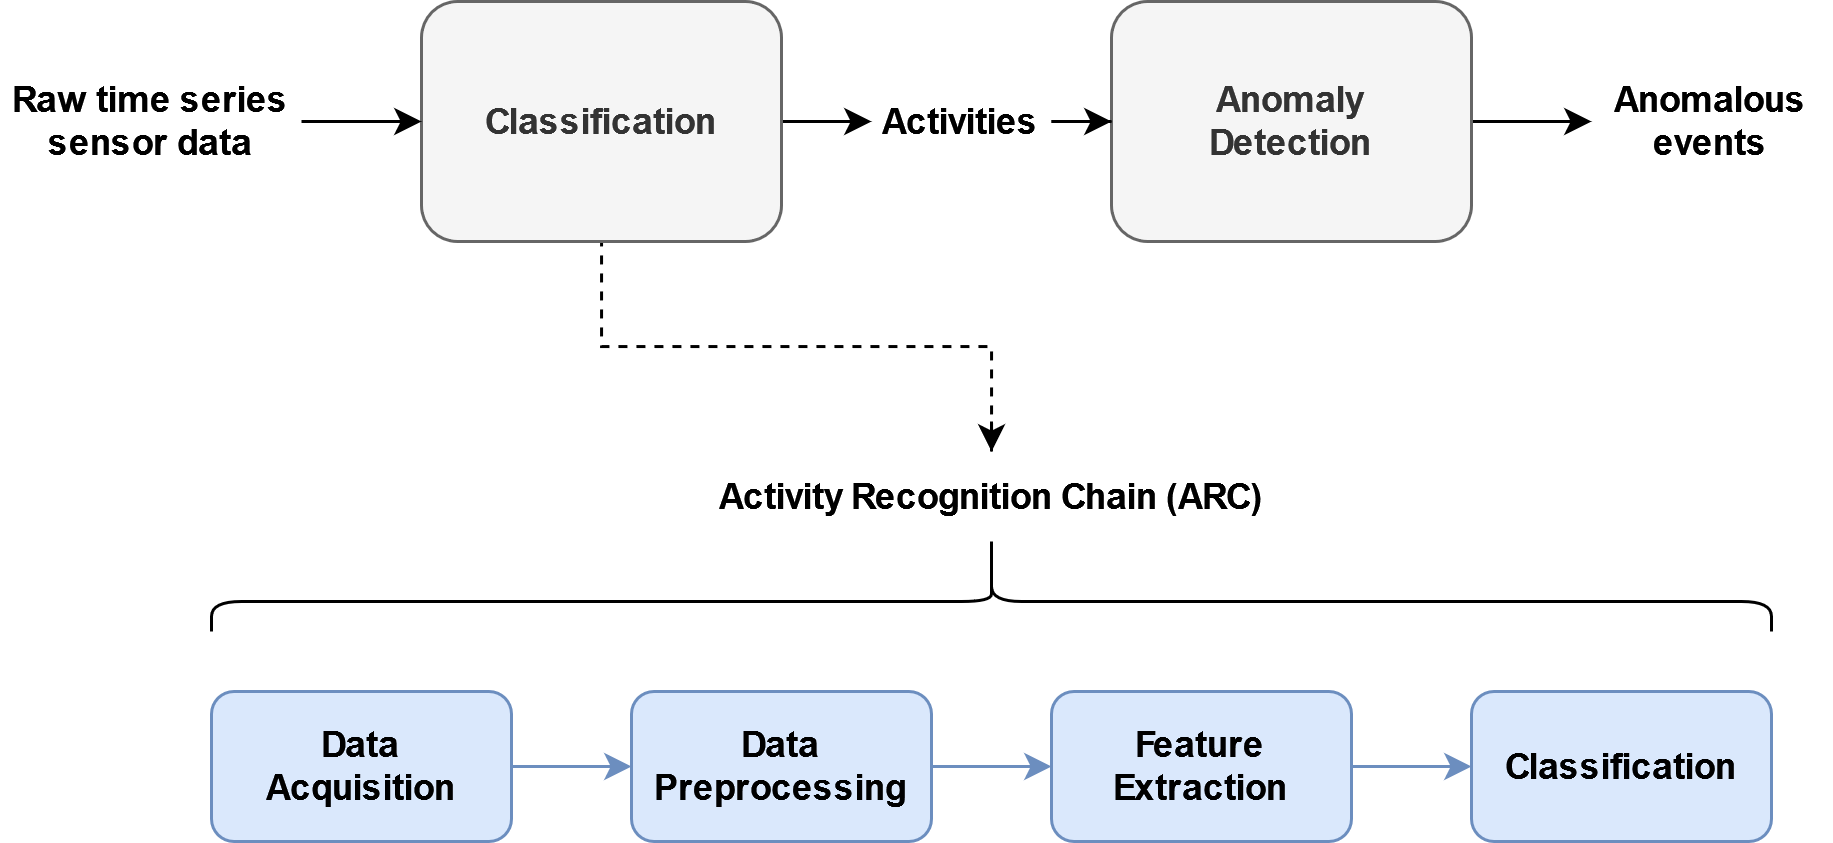

The diagram above was exported from draw.io. Its source (the exported page's mxGraphModel, read from the mxfile embedded in the PNG):
<mxGraphModel dx="289" dy="168" grid="1" gridSize="10" guides="1" tooltips="1" connect="1" arrows="1" fold="1" page="1" pageScale="1" pageWidth="827" pageHeight="1169" math="0" shadow="0">
  <root>
    <mxCell id="0" />
    <mxCell id="1" parent="0" />
    <mxCell id="ew6ZsXXypSdyWXc3al-Z-6" value="" style="edgeStyle=orthogonalEdgeStyle;rounded=0;orthogonalLoop=1;jettySize=auto;html=1;fillColor=#dae8fc;strokeColor=#6c8ebf;fontStyle=1" parent="1" source="ew6ZsXXypSdyWXc3al-Z-1" target="ew6ZsXXypSdyWXc3al-Z-2" edge="1">
      <mxGeometry relative="1" as="geometry" />
    </mxCell>
    <mxCell id="ew6ZsXXypSdyWXc3al-Z-1" value="&lt;div&gt;Data &lt;br&gt;&lt;/div&gt;&lt;div&gt;Acquisition&lt;/div&gt;" style="rounded=1;whiteSpace=wrap;html=1;fillColor=#dae8fc;strokeColor=#6c8ebf;fontStyle=1" parent="1" vertex="1">
      <mxGeometry x="180" y="270" width="100" height="50" as="geometry" />
    </mxCell>
    <mxCell id="ew6ZsXXypSdyWXc3al-Z-7" value="" style="edgeStyle=orthogonalEdgeStyle;rounded=0;orthogonalLoop=1;jettySize=auto;html=1;fillColor=#dae8fc;strokeColor=#6c8ebf;fontStyle=1" parent="1" source="ew6ZsXXypSdyWXc3al-Z-2" target="ew6ZsXXypSdyWXc3al-Z-3" edge="1">
      <mxGeometry relative="1" as="geometry" />
    </mxCell>
    <mxCell id="ew6ZsXXypSdyWXc3al-Z-2" value="&lt;div&gt;Data &lt;br&gt;&lt;/div&gt;&lt;div&gt;Preprocessing&lt;/div&gt;" style="rounded=1;whiteSpace=wrap;html=1;fillColor=#dae8fc;strokeColor=#6c8ebf;fontStyle=1" parent="1" vertex="1">
      <mxGeometry x="320" y="270" width="100" height="50" as="geometry" />
    </mxCell>
    <mxCell id="ew6ZsXXypSdyWXc3al-Z-8" value="" style="edgeStyle=orthogonalEdgeStyle;rounded=0;orthogonalLoop=1;jettySize=auto;html=1;fillColor=#dae8fc;strokeColor=#6c8ebf;fontStyle=1" parent="1" source="ew6ZsXXypSdyWXc3al-Z-3" target="ew6ZsXXypSdyWXc3al-Z-4" edge="1">
      <mxGeometry relative="1" as="geometry" />
    </mxCell>
    <mxCell id="ew6ZsXXypSdyWXc3al-Z-3" value="&lt;div&gt;Feature &lt;br&gt;&lt;/div&gt;&lt;div&gt;Extraction&lt;/div&gt;" style="rounded=1;whiteSpace=wrap;html=1;fillColor=#dae8fc;strokeColor=#6c8ebf;fontStyle=1" parent="1" vertex="1">
      <mxGeometry x="460" y="270" width="100" height="50" as="geometry" />
    </mxCell>
    <mxCell id="ew6ZsXXypSdyWXc3al-Z-4" value="Classification" style="rounded=1;whiteSpace=wrap;html=1;fillColor=#dae8fc;strokeColor=#6c8ebf;fontStyle=1" parent="1" vertex="1">
      <mxGeometry x="600" y="270" width="100" height="50" as="geometry" />
    </mxCell>
    <mxCell id="26--hZMdpes1O9Ble08R-15" style="edgeStyle=orthogonalEdgeStyle;rounded=0;orthogonalLoop=1;jettySize=auto;html=1;exitX=0.1;exitY=0.5;exitDx=0;exitDy=0;exitPerimeter=0;entryX=0.5;entryY=1;entryDx=0;entryDy=0;endArrow=none;endFill=0;" edge="1" parent="1" source="ew6ZsXXypSdyWXc3al-Z-10" target="ew6ZsXXypSdyWXc3al-Z-11">
      <mxGeometry relative="1" as="geometry" />
    </mxCell>
    <mxCell id="ew6ZsXXypSdyWXc3al-Z-10" value="" style="shape=curlyBracket;whiteSpace=wrap;html=1;rounded=1;labelPosition=left;verticalLabelPosition=middle;align=right;verticalAlign=middle;direction=south;fontStyle=1" parent="1" vertex="1">
      <mxGeometry x="180" y="230" width="520" height="20" as="geometry" />
    </mxCell>
    <mxCell id="26--hZMdpes1O9Ble08R-16" style="edgeStyle=orthogonalEdgeStyle;rounded=0;orthogonalLoop=1;jettySize=auto;html=1;entryX=0.5;entryY=1;entryDx=0;entryDy=0;endArrow=none;endFill=0;startArrow=classic;startFill=1;dashed=1;" edge="1" parent="1" source="ew6ZsXXypSdyWXc3al-Z-11" target="26--hZMdpes1O9Ble08R-3">
      <mxGeometry relative="1" as="geometry" />
    </mxCell>
    <mxCell id="ew6ZsXXypSdyWXc3al-Z-11" value="Activity Recognition Chain (ARC)" style="text;html=1;strokeColor=none;fillColor=none;align=center;verticalAlign=middle;whiteSpace=wrap;rounded=0;fontStyle=1;opacity=0;" parent="1" vertex="1">
      <mxGeometry x="325" y="190" width="230" height="30" as="geometry" />
    </mxCell>
    <mxCell id="26--hZMdpes1O9Ble08R-8" value="" style="edgeStyle=orthogonalEdgeStyle;rounded=0;orthogonalLoop=1;jettySize=auto;html=1;" edge="1" parent="1" source="26--hZMdpes1O9Ble08R-3" target="26--hZMdpes1O9Ble08R-7">
      <mxGeometry relative="1" as="geometry" />
    </mxCell>
    <mxCell id="26--hZMdpes1O9Ble08R-12" value="" style="edgeStyle=orthogonalEdgeStyle;rounded=0;orthogonalLoop=1;jettySize=auto;html=1;endArrow=none;endFill=0;" edge="1" parent="1" target="ew6ZsXXypSdyWXc3al-Z-11">
      <mxGeometry relative="1" as="geometry">
        <mxPoint x="440" y="180" as="sourcePoint" />
        <Array as="points">
          <mxPoint x="440" y="190" />
          <mxPoint x="440" y="190" />
        </Array>
      </mxGeometry>
    </mxCell>
    <mxCell id="26--hZMdpes1O9Ble08R-3" value="Classification" style="rounded=1;whiteSpace=wrap;html=1;fillColor=#f5f5f5;strokeColor=#666666;fontStyle=1;fontColor=#333333;" vertex="1" parent="1">
      <mxGeometry x="250" y="40" width="120" height="80" as="geometry" />
    </mxCell>
    <mxCell id="26--hZMdpes1O9Ble08R-11" value="" style="edgeStyle=orthogonalEdgeStyle;rounded=0;orthogonalLoop=1;jettySize=auto;html=1;" edge="1" parent="1" source="26--hZMdpes1O9Ble08R-4" target="26--hZMdpes1O9Ble08R-10">
      <mxGeometry relative="1" as="geometry" />
    </mxCell>
    <mxCell id="26--hZMdpes1O9Ble08R-4" value="&lt;div&gt;Anomaly&lt;/div&gt;&lt;div&gt;Detection&lt;br&gt;&lt;/div&gt;" style="rounded=1;whiteSpace=wrap;html=1;fillColor=#f5f5f5;strokeColor=#666666;fontStyle=1;fontColor=#333333;" vertex="1" parent="1">
      <mxGeometry x="480" y="40" width="120" height="80" as="geometry" />
    </mxCell>
    <mxCell id="26--hZMdpes1O9Ble08R-6" value="" style="edgeStyle=orthogonalEdgeStyle;rounded=0;orthogonalLoop=1;jettySize=auto;html=1;" edge="1" parent="1" source="26--hZMdpes1O9Ble08R-5" target="26--hZMdpes1O9Ble08R-3">
      <mxGeometry relative="1" as="geometry" />
    </mxCell>
    <mxCell id="26--hZMdpes1O9Ble08R-5" value="Raw time series sensor data" style="text;html=1;strokeColor=none;fillColor=none;align=center;verticalAlign=middle;whiteSpace=wrap;rounded=0;fontStyle=1" vertex="1" parent="1">
      <mxGeometry x="110" y="65" width="100" height="30" as="geometry" />
    </mxCell>
    <mxCell id="26--hZMdpes1O9Ble08R-9" value="" style="edgeStyle=orthogonalEdgeStyle;rounded=0;orthogonalLoop=1;jettySize=auto;html=1;" edge="1" parent="1" source="26--hZMdpes1O9Ble08R-7" target="26--hZMdpes1O9Ble08R-4">
      <mxGeometry relative="1" as="geometry" />
    </mxCell>
    <mxCell id="26--hZMdpes1O9Ble08R-7" value="Activities" style="text;html=1;strokeColor=none;fillColor=none;align=center;verticalAlign=middle;whiteSpace=wrap;rounded=0;fontStyle=1" vertex="1" parent="1">
      <mxGeometry x="400" y="65" width="60" height="30" as="geometry" />
    </mxCell>
    <mxCell id="26--hZMdpes1O9Ble08R-10" value="Anomalous events" style="text;html=1;strokeColor=none;fillColor=none;align=center;verticalAlign=middle;whiteSpace=wrap;rounded=0;fontStyle=1" vertex="1" parent="1">
      <mxGeometry x="640" y="65" width="80" height="30" as="geometry" />
    </mxCell>
  </root>
</mxGraphModel>